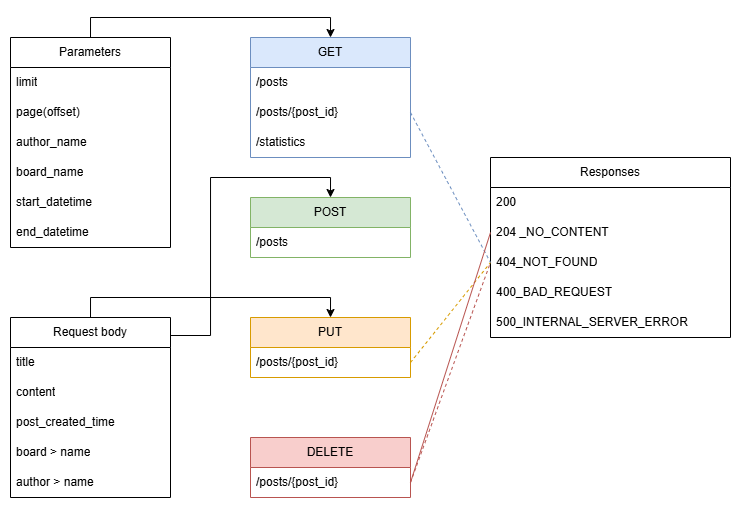

The diagram above was exported from draw.io. Its source (the exported page's mxGraphModel, read from the mxfile embedded in the PNG):
<mxGraphModel dx="1425" dy="828" grid="1" gridSize="10" guides="1" tooltips="1" connect="1" arrows="1" fold="1" page="1" pageScale="1" pageWidth="1169" pageHeight="827" math="0" shadow="0" adaptiveColors="none">
  <root>
    <mxCell id="0" />
    <mxCell id="1" parent="0" />
    <mxCell id="jhHUcqAyr2B7GwiRb_qk-1" value="GET" style="swimlane;fontStyle=0;childLayout=stackLayout;horizontal=1;startSize=30;horizontalStack=0;resizeParent=1;resizeParentMax=0;resizeLast=0;collapsible=1;marginBottom=0;whiteSpace=wrap;html=1;fillColor=#dae8fc;strokeColor=#6c8ebf;" parent="1" vertex="1">
      <mxGeometry x="280" y="120" width="160" height="120" as="geometry" />
    </mxCell>
    <mxCell id="jhHUcqAyr2B7GwiRb_qk-2" value="/posts" style="text;strokeColor=none;fillColor=none;align=left;verticalAlign=middle;spacingLeft=4;spacingRight=4;overflow=hidden;points=[[0,0.5],[1,0.5]];portConstraint=eastwest;rotatable=0;whiteSpace=wrap;html=1;" parent="jhHUcqAyr2B7GwiRb_qk-1" vertex="1">
      <mxGeometry y="30" width="160" height="30" as="geometry" />
    </mxCell>
    <mxCell id="jhHUcqAyr2B7GwiRb_qk-3" value="/posts/{post_id}" style="text;strokeColor=none;fillColor=none;align=left;verticalAlign=middle;spacingLeft=4;spacingRight=4;overflow=hidden;points=[[0,0.5],[1,0.5]];portConstraint=eastwest;rotatable=0;whiteSpace=wrap;html=1;" parent="jhHUcqAyr2B7GwiRb_qk-1" vertex="1">
      <mxGeometry y="60" width="160" height="30" as="geometry" />
    </mxCell>
    <mxCell id="jhHUcqAyr2B7GwiRb_qk-4" value="/statistics" style="text;strokeColor=none;fillColor=none;align=left;verticalAlign=middle;spacingLeft=4;spacingRight=4;overflow=hidden;points=[[0,0.5],[1,0.5]];portConstraint=eastwest;rotatable=0;whiteSpace=wrap;html=1;" parent="jhHUcqAyr2B7GwiRb_qk-1" vertex="1">
      <mxGeometry y="90" width="160" height="30" as="geometry" />
    </mxCell>
    <mxCell id="jhHUcqAyr2B7GwiRb_qk-38" style="edgeStyle=orthogonalEdgeStyle;rounded=0;orthogonalLoop=1;jettySize=auto;html=1;exitX=0.5;exitY=0;exitDx=0;exitDy=0;entryX=0.5;entryY=0;entryDx=0;entryDy=0;" parent="1" source="jhHUcqAyr2B7GwiRb_qk-6" target="jhHUcqAyr2B7GwiRb_qk-1" edge="1">
      <mxGeometry relative="1" as="geometry" />
    </mxCell>
    <mxCell id="jhHUcqAyr2B7GwiRb_qk-6" value="Parameters" style="swimlane;fontStyle=0;childLayout=stackLayout;horizontal=1;startSize=30;horizontalStack=0;resizeParent=1;resizeParentMax=0;resizeLast=0;collapsible=1;marginBottom=0;whiteSpace=wrap;html=1;" parent="1" vertex="1">
      <mxGeometry x="40" y="120" width="160" height="210" as="geometry" />
    </mxCell>
    <mxCell id="jhHUcqAyr2B7GwiRb_qk-7" value="limit" style="text;strokeColor=none;fillColor=none;align=left;verticalAlign=middle;spacingLeft=4;spacingRight=4;overflow=hidden;points=[[0,0.5],[1,0.5]];portConstraint=eastwest;rotatable=0;whiteSpace=wrap;html=1;" parent="jhHUcqAyr2B7GwiRb_qk-6" vertex="1">
      <mxGeometry y="30" width="160" height="30" as="geometry" />
    </mxCell>
    <mxCell id="jhHUcqAyr2B7GwiRb_qk-8" value="page(offset)" style="text;strokeColor=none;fillColor=none;align=left;verticalAlign=middle;spacingLeft=4;spacingRight=4;overflow=hidden;points=[[0,0.5],[1,0.5]];portConstraint=eastwest;rotatable=0;whiteSpace=wrap;html=1;" parent="jhHUcqAyr2B7GwiRb_qk-6" vertex="1">
      <mxGeometry y="60" width="160" height="30" as="geometry" />
    </mxCell>
    <mxCell id="jhHUcqAyr2B7GwiRb_qk-9" value="author_name" style="text;strokeColor=none;fillColor=none;align=left;verticalAlign=middle;spacingLeft=4;spacingRight=4;overflow=hidden;points=[[0,0.5],[1,0.5]];portConstraint=eastwest;rotatable=0;whiteSpace=wrap;html=1;" parent="jhHUcqAyr2B7GwiRb_qk-6" vertex="1">
      <mxGeometry y="90" width="160" height="30" as="geometry" />
    </mxCell>
    <mxCell id="jhHUcqAyr2B7GwiRb_qk-12" value="board_name" style="text;strokeColor=none;fillColor=none;align=left;verticalAlign=middle;spacingLeft=4;spacingRight=4;overflow=hidden;points=[[0,0.5],[1,0.5]];portConstraint=eastwest;rotatable=0;whiteSpace=wrap;html=1;" parent="jhHUcqAyr2B7GwiRb_qk-6" vertex="1">
      <mxGeometry y="120" width="160" height="30" as="geometry" />
    </mxCell>
    <mxCell id="jhHUcqAyr2B7GwiRb_qk-11" value="start_datetime" style="text;strokeColor=none;fillColor=none;align=left;verticalAlign=middle;spacingLeft=4;spacingRight=4;overflow=hidden;points=[[0,0.5],[1,0.5]];portConstraint=eastwest;rotatable=0;whiteSpace=wrap;html=1;" parent="jhHUcqAyr2B7GwiRb_qk-6" vertex="1">
      <mxGeometry y="150" width="160" height="30" as="geometry" />
    </mxCell>
    <mxCell id="jhHUcqAyr2B7GwiRb_qk-10" value="end_datetime" style="text;strokeColor=none;fillColor=none;align=left;verticalAlign=middle;spacingLeft=4;spacingRight=4;overflow=hidden;points=[[0,0.5],[1,0.5]];portConstraint=eastwest;rotatable=0;whiteSpace=wrap;html=1;" parent="jhHUcqAyr2B7GwiRb_qk-6" vertex="1">
      <mxGeometry y="180" width="160" height="30" as="geometry" />
    </mxCell>
    <mxCell id="jhHUcqAyr2B7GwiRb_qk-39" style="edgeStyle=orthogonalEdgeStyle;rounded=0;orthogonalLoop=1;jettySize=auto;html=1;entryX=0.5;entryY=0;entryDx=0;entryDy=0;exitX=0.979;exitY=0.1;exitDx=0;exitDy=0;exitPerimeter=0;" parent="1" source="jhHUcqAyr2B7GwiRb_qk-13" target="jhHUcqAyr2B7GwiRb_qk-20" edge="1">
      <mxGeometry relative="1" as="geometry" />
    </mxCell>
    <mxCell id="jhHUcqAyr2B7GwiRb_qk-13" value="Request body" style="swimlane;fontStyle=0;childLayout=stackLayout;horizontal=1;startSize=30;horizontalStack=0;resizeParent=1;resizeParentMax=0;resizeLast=0;collapsible=1;marginBottom=0;whiteSpace=wrap;html=1;" parent="1" vertex="1">
      <mxGeometry x="40" y="400" width="160" height="180" as="geometry" />
    </mxCell>
    <mxCell id="jhHUcqAyr2B7GwiRb_qk-14" value="title" style="text;align=left;verticalAlign=middle;spacingLeft=4;spacingRight=4;overflow=hidden;points=[[0,0.5],[1,0.5]];portConstraint=eastwest;rotatable=0;whiteSpace=wrap;html=1;" parent="jhHUcqAyr2B7GwiRb_qk-13" vertex="1">
      <mxGeometry y="30" width="160" height="30" as="geometry" />
    </mxCell>
    <mxCell id="jhHUcqAyr2B7GwiRb_qk-15" value="content" style="text;align=left;verticalAlign=middle;spacingLeft=4;spacingRight=4;overflow=hidden;points=[[0,0.5],[1,0.5]];portConstraint=eastwest;rotatable=0;whiteSpace=wrap;html=1;" parent="jhHUcqAyr2B7GwiRb_qk-13" vertex="1">
      <mxGeometry y="60" width="160" height="30" as="geometry" />
    </mxCell>
    <mxCell id="jhHUcqAyr2B7GwiRb_qk-16" value="post_created_time" style="text;align=left;verticalAlign=middle;spacingLeft=4;spacingRight=4;overflow=hidden;points=[[0,0.5],[1,0.5]];portConstraint=eastwest;rotatable=0;whiteSpace=wrap;html=1;" parent="jhHUcqAyr2B7GwiRb_qk-13" vertex="1">
      <mxGeometry y="90" width="160" height="30" as="geometry" />
    </mxCell>
    <mxCell id="jhHUcqAyr2B7GwiRb_qk-19" value="board &amp;gt; name" style="text;align=left;verticalAlign=middle;spacingLeft=4;spacingRight=4;overflow=hidden;points=[[0,0.5],[1,0.5]];portConstraint=eastwest;rotatable=0;whiteSpace=wrap;html=1;" parent="jhHUcqAyr2B7GwiRb_qk-13" vertex="1">
      <mxGeometry y="120" width="160" height="30" as="geometry" />
    </mxCell>
    <mxCell id="jhHUcqAyr2B7GwiRb_qk-18" value="author &amp;gt; name" style="text;align=left;verticalAlign=middle;spacingLeft=4;spacingRight=4;overflow=hidden;points=[[0,0.5],[1,0.5]];portConstraint=eastwest;rotatable=0;whiteSpace=wrap;html=1;" parent="jhHUcqAyr2B7GwiRb_qk-13" vertex="1">
      <mxGeometry y="150" width="160" height="30" as="geometry" />
    </mxCell>
    <mxCell id="jhHUcqAyr2B7GwiRb_qk-20" value="POST" style="swimlane;fontStyle=0;childLayout=stackLayout;horizontal=1;startSize=30;horizontalStack=0;resizeParent=1;resizeParentMax=0;resizeLast=0;collapsible=1;marginBottom=0;whiteSpace=wrap;html=1;fillColor=#d5e8d4;strokeColor=#82b366;" parent="1" vertex="1">
      <mxGeometry x="280" y="280" width="160" height="60" as="geometry" />
    </mxCell>
    <mxCell id="jhHUcqAyr2B7GwiRb_qk-21" value="/posts" style="text;strokeColor=none;fillColor=none;align=left;verticalAlign=middle;spacingLeft=4;spacingRight=4;overflow=hidden;points=[[0,0.5],[1,0.5]];portConstraint=eastwest;rotatable=0;whiteSpace=wrap;html=1;" parent="jhHUcqAyr2B7GwiRb_qk-20" vertex="1">
      <mxGeometry y="30" width="160" height="30" as="geometry" />
    </mxCell>
    <mxCell id="jhHUcqAyr2B7GwiRb_qk-24" value="PUT" style="swimlane;fontStyle=0;childLayout=stackLayout;horizontal=1;startSize=30;horizontalStack=0;resizeParent=1;resizeParentMax=0;resizeLast=0;collapsible=1;marginBottom=0;whiteSpace=wrap;html=1;fillColor=#ffe6cc;strokeColor=#d79b00;" parent="1" vertex="1">
      <mxGeometry x="280" y="400" width="160" height="60" as="geometry" />
    </mxCell>
    <mxCell id="jhHUcqAyr2B7GwiRb_qk-25" value="/posts/{post_id}" style="text;strokeColor=none;fillColor=none;align=left;verticalAlign=middle;spacingLeft=4;spacingRight=4;overflow=hidden;points=[[0,0.5],[1,0.5]];portConstraint=eastwest;rotatable=0;whiteSpace=wrap;html=1;" parent="jhHUcqAyr2B7GwiRb_qk-24" vertex="1">
      <mxGeometry y="30" width="160" height="30" as="geometry" />
    </mxCell>
    <mxCell id="jhHUcqAyr2B7GwiRb_qk-28" value="DELETE" style="swimlane;fontStyle=0;childLayout=stackLayout;horizontal=1;startSize=30;horizontalStack=0;resizeParent=1;resizeParentMax=0;resizeLast=0;collapsible=1;marginBottom=0;whiteSpace=wrap;html=1;fillColor=#f8cecc;strokeColor=#b85450;" parent="1" vertex="1">
      <mxGeometry x="280" y="520" width="160" height="60" as="geometry" />
    </mxCell>
    <mxCell id="jhHUcqAyr2B7GwiRb_qk-29" value="/posts/{post_id}" style="text;strokeColor=none;fillColor=none;align=left;verticalAlign=middle;spacingLeft=4;spacingRight=4;overflow=hidden;points=[[0,0.5],[1,0.5]];portConstraint=eastwest;rotatable=0;whiteSpace=wrap;html=1;" parent="jhHUcqAyr2B7GwiRb_qk-28" vertex="1">
      <mxGeometry y="30" width="160" height="30" as="geometry" />
    </mxCell>
    <mxCell id="jhHUcqAyr2B7GwiRb_qk-31" value="Responses" style="swimlane;fontStyle=0;childLayout=stackLayout;horizontal=1;startSize=30;horizontalStack=0;resizeParent=1;resizeParentMax=0;resizeLast=0;collapsible=1;marginBottom=0;whiteSpace=wrap;html=1;" parent="1" vertex="1">
      <mxGeometry x="520" y="240" width="240" height="180" as="geometry" />
    </mxCell>
    <mxCell id="jhHUcqAyr2B7GwiRb_qk-32" value="200" style="text;strokeColor=none;fillColor=none;align=left;verticalAlign=middle;spacingLeft=4;spacingRight=4;overflow=hidden;points=[[0,0.5],[1,0.5]];portConstraint=eastwest;rotatable=0;whiteSpace=wrap;html=1;" parent="jhHUcqAyr2B7GwiRb_qk-31" vertex="1">
      <mxGeometry y="30" width="240" height="30" as="geometry" />
    </mxCell>
    <mxCell id="jhHUcqAyr2B7GwiRb_qk-33" value="204&amp;nbsp;_NO_CONTENT" style="text;strokeColor=none;fillColor=none;align=left;verticalAlign=middle;spacingLeft=4;spacingRight=4;overflow=hidden;points=[[0,0.5],[1,0.5]];portConstraint=eastwest;rotatable=0;whiteSpace=wrap;html=1;" parent="jhHUcqAyr2B7GwiRb_qk-31" vertex="1">
      <mxGeometry y="60" width="240" height="30" as="geometry" />
    </mxCell>
    <mxCell id="jhHUcqAyr2B7GwiRb_qk-34" value="404_NOT_FOUND" style="text;strokeColor=none;fillColor=none;align=left;verticalAlign=middle;spacingLeft=4;spacingRight=4;overflow=hidden;points=[[0,0.5],[1,0.5]];portConstraint=eastwest;rotatable=0;whiteSpace=wrap;html=1;" parent="jhHUcqAyr2B7GwiRb_qk-31" vertex="1">
      <mxGeometry y="90" width="240" height="30" as="geometry" />
    </mxCell>
    <mxCell id="jhHUcqAyr2B7GwiRb_qk-36" value="400_BAD_REQUEST" style="text;strokeColor=none;fillColor=none;align=left;verticalAlign=middle;spacingLeft=4;spacingRight=4;overflow=hidden;points=[[0,0.5],[1,0.5]];portConstraint=eastwest;rotatable=0;whiteSpace=wrap;html=1;" parent="jhHUcqAyr2B7GwiRb_qk-31" vertex="1">
      <mxGeometry y="120" width="240" height="30" as="geometry" />
    </mxCell>
    <mxCell id="jhHUcqAyr2B7GwiRb_qk-37" value="500_INTERNAL_SERVER_ERROR" style="text;strokeColor=none;fillColor=none;align=left;verticalAlign=middle;spacingLeft=4;spacingRight=4;overflow=hidden;points=[[0,0.5],[1,0.5]];portConstraint=eastwest;rotatable=0;whiteSpace=wrap;html=1;" parent="jhHUcqAyr2B7GwiRb_qk-31" vertex="1">
      <mxGeometry y="150" width="240" height="30" as="geometry" />
    </mxCell>
    <mxCell id="jhHUcqAyr2B7GwiRb_qk-40" style="edgeStyle=orthogonalEdgeStyle;rounded=0;orthogonalLoop=1;jettySize=auto;html=1;entryX=0.5;entryY=0;entryDx=0;entryDy=0;exitX=0.5;exitY=0;exitDx=0;exitDy=0;" parent="1" source="jhHUcqAyr2B7GwiRb_qk-13" target="jhHUcqAyr2B7GwiRb_qk-24" edge="1">
      <mxGeometry relative="1" as="geometry" />
    </mxCell>
    <mxCell id="bJQ0RJeyfWSTyigogHDL-15" style="edgeStyle=none;rounded=0;orthogonalLoop=1;jettySize=auto;html=1;exitX=1;exitY=0.5;exitDx=0;exitDy=0;entryX=0;entryY=0.5;entryDx=0;entryDy=0;fillColor=#ffcd28;strokeColor=#D79B00;gradientColor=#ffa500;endArrow=none;startFill=0;dashed=1;" edge="1" parent="1" source="jhHUcqAyr2B7GwiRb_qk-25" target="jhHUcqAyr2B7GwiRb_qk-34">
      <mxGeometry relative="1" as="geometry">
        <mxPoint x="480" y="500" as="sourcePoint" />
        <mxPoint x="720" y="220" as="targetPoint" />
      </mxGeometry>
    </mxCell>
    <mxCell id="bJQ0RJeyfWSTyigogHDL-16" style="rounded=0;orthogonalLoop=1;jettySize=auto;html=1;exitX=1;exitY=0.5;exitDx=0;exitDy=0;endArrow=none;startFill=0;entryX=0;entryY=0.5;entryDx=0;entryDy=0;fillColor=#1ba1e2;strokeColor=light-dark(#6C8EBF,#6C8EBF);dashed=1;" edge="1" parent="1" source="jhHUcqAyr2B7GwiRb_qk-3" target="jhHUcqAyr2B7GwiRb_qk-34">
      <mxGeometry relative="1" as="geometry">
        <mxPoint x="460" y="270" as="sourcePoint" />
        <mxPoint x="700" y="210" as="targetPoint" />
      </mxGeometry>
    </mxCell>
    <mxCell id="bJQ0RJeyfWSTyigogHDL-17" style="edgeStyle=none;rounded=0;orthogonalLoop=1;jettySize=auto;html=1;exitX=1;exitY=0.5;exitDx=0;exitDy=0;strokeColor=light-dark(#B85450,#B85450);endArrow=none;startFill=0;entryX=0;entryY=0.5;entryDx=0;entryDy=0;dashed=1;" edge="1" parent="1" source="jhHUcqAyr2B7GwiRb_qk-29" target="jhHUcqAyr2B7GwiRb_qk-34">
      <mxGeometry relative="1" as="geometry">
        <mxPoint x="630" y="480" as="targetPoint" />
      </mxGeometry>
    </mxCell>
    <mxCell id="bJQ0RJeyfWSTyigogHDL-18" style="edgeStyle=none;rounded=0;orthogonalLoop=1;jettySize=auto;html=1;exitX=1;exitY=0.5;exitDx=0;exitDy=0;strokeColor=light-dark(#B85450,#B85450);endArrow=none;startFill=0;entryX=0;entryY=0.5;entryDx=0;entryDy=0;" edge="1" parent="1" source="jhHUcqAyr2B7GwiRb_qk-29" target="jhHUcqAyr2B7GwiRb_qk-33">
      <mxGeometry relative="1" as="geometry">
        <mxPoint x="740" y="260" as="targetPoint" />
        <mxPoint x="500" y="600" as="sourcePoint" />
      </mxGeometry>
    </mxCell>
  </root>
</mxGraphModel>